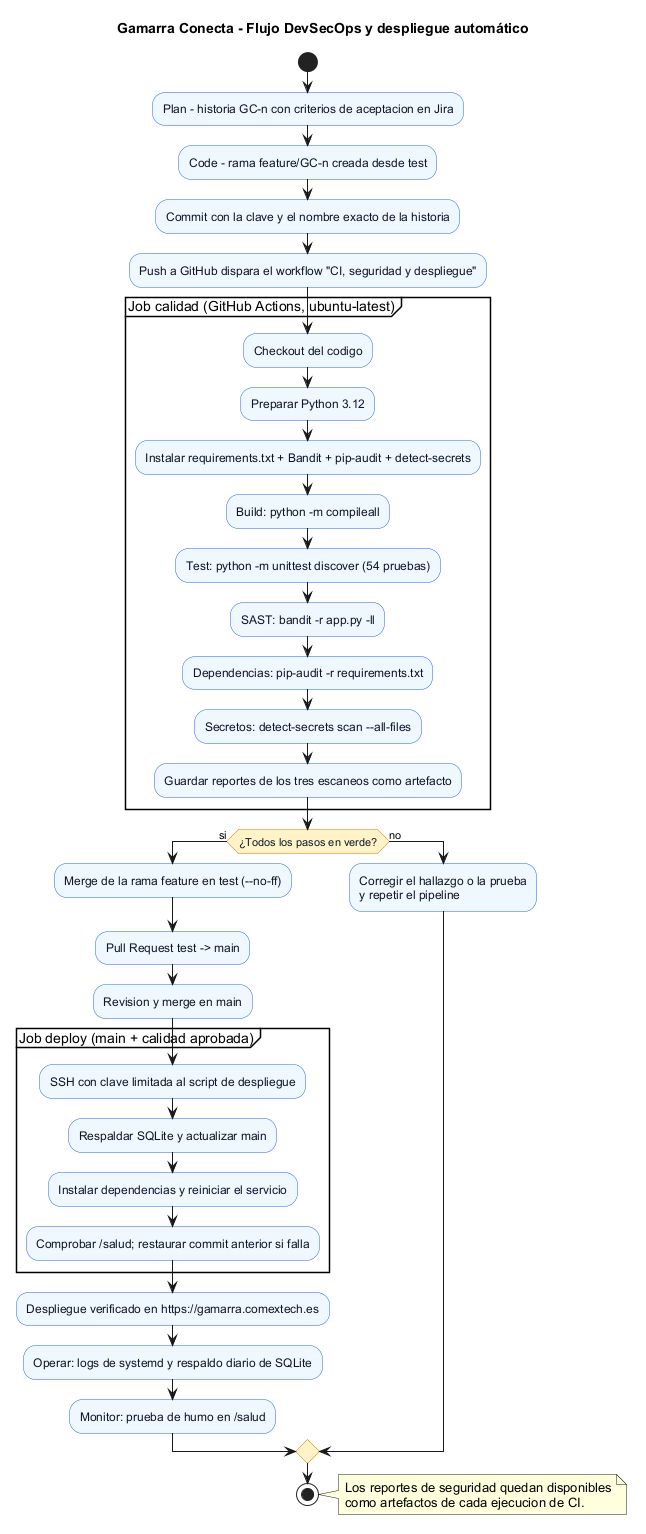

The diagram above was rendered by PlantUML. Its source (embedded in the PNG):
@startuml
title Gamarra Conecta - Flujo DevSecOps y despliegue automático
skinparam backgroundColor #FFFFFF
skinparam shadowing false
skinparam defaultFontName Arial
skinparam activity {
  BackgroundColor #EFF6FF
  BorderColor #2563EB
  FontColor #0F172A
  DiamondBackgroundColor #FEF3C7
  DiamondBorderColor #D97706
}
start
:Plan - historia GC-n con criterios de aceptacion en Jira;
:Code - rama feature/GC-n creada desde test;
:Commit con la clave y el nombre exacto de la historia;
:Push a GitHub dispara el workflow "CI, seguridad y despliegue";
partition "Job calidad (GitHub Actions, ubuntu-latest)" {
  :Checkout del codigo;
  :Preparar Python 3.12;
  :Instalar requirements.txt + Bandit + pip-audit + detect-secrets;
  :Build: python -m compileall;
  :Test: python -m unittest discover (54 pruebas);
  :SAST: bandit -r app.py -ll;
  :Dependencias: pip-audit -r requirements.txt;
  :Secretos: detect-secrets scan --all-files;
  :Guardar reportes de los tres escaneos como artefacto;
}
if (¿Todos los pasos en verde?) then (si)
  :Merge de la rama feature en test (--no-ff);
  :Pull Request test -> main;
  :Revision y merge en main;
  partition "Job deploy (main + calidad aprobada)" {
    :SSH con clave limitada al script de despliegue;
    :Respaldar SQLite y actualizar main;
    :Instalar dependencias y reiniciar el servicio;
    :Comprobar /salud; restaurar commit anterior si falla;
  }
  :Despliegue verificado en https://gamarra.comextech.es;
  :Operar: logs de systemd y respaldo diario de SQLite;
  :Monitor: prueba de humo en /salud;
else (no)
  :Corregir el hallazgo o la prueba\ny repetir el pipeline;
endif
stop
note right
  Los reportes de seguridad quedan disponibles
  como artefactos de cada ejecucion de CI.
end note
@enduml